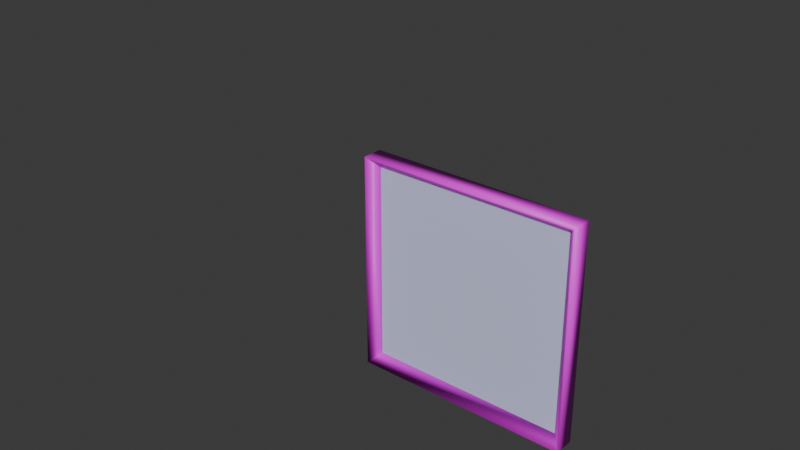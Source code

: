 # Source: coop_grate.blend  (saved by Blender 4.2.66; exported with 4.5.12 LTS)
import bpy
from mathutils import Matrix  # noqa: F401  (used for matrix-valued properties, if any)

bpy.ops.wm.read_factory_settings(use_empty=True)
scene = bpy.context.scene
scene.name = 'coop_grate_1x2.qc'

# ---- collections
col_coop_grate_1x1_ref = bpy.data.collections.new('coop_grate_1x1_ref'); scene.collection.children.link(col_coop_grate_1x1_ref)
col_coop_grate_1x1_reclined_ref = bpy.data.collections.new('coop_grate_1x1_reclined_ref'); scene.collection.children.link(col_coop_grate_1x1_reclined_ref)
col_coop_grate_1x2_ref = bpy.data.collections.new('coop_grate_1x2_ref'); scene.collection.children.link(col_coop_grate_1x2_ref)
col_coop_grate_1x1_selection = bpy.data.collections.new('coop_grate_1x1_selection'); scene.collection.children.link(col_coop_grate_1x1_selection)
col_coop_grate_1x1_reclined_selection = bpy.data.collections.new('coop_grate_1x1_reclined_selection'); scene.collection.children.link(col_coop_grate_1x1_reclined_selection)
col_coop_grate_1x2_selection = bpy.data.collections.new('coop_grate_1x2_selection'); scene.collection.children.link(col_coop_grate_1x2_selection)

# ---- images (referenced by path relative to the original .blend; pixels are not part of the script)
import os
ASSET_DIR = os.environ.get("B2B_ASSET_DIR", "")  # directory of the original .blend (textures are referenced by path, not embedded)
HERE = os.path.dirname(os.path.abspath(__file__))  # packed textures are extracted next to this script under _unpacked/

def load_image(name, relpath, width, height, colorspace="sRGB"):
    """Load a texture the original file referenced (path relative to the .blend, or extracted next to this script)."""
    p = next((c for c in (os.path.join(HERE, relpath), os.path.join(ASSET_DIR, relpath)) if relpath and os.path.exists(c)), "")
    if p:
        img = bpy.data.images.load(p, check_existing=True)
        img.name = name
    else:  # same state as the original file: an image datablock whose file is absent (Cycles renders it pink)
        img = bpy.data.images.new(name, width, height)
        img.source = "FILE"
        img.filepath = "//" + (relpath or name)
    img.colorspace_settings.name = colorspace
    return img
img_border_png = load_image('border.png', 'border.png', 1024, 1024, 'sRGB')

# ---- materials (node trees are filled in below, after node groups)
mat_grate = bpy.data.materials.new('grate')
mat_grate.diffuse_color = (0.6247, 0.6551, 0.9077, 1.0)
mat_border = bpy.data.materials.new('border')
mat_border.use_backface_culling = True
mat_border.diffuse_color = (0.8983, 0.7302, 0.688, 1.0)

# ---- material node trees
mat_border.use_nodes = True; mat_border.node_tree.nodes.clear()
_N = mat_border.node_tree.nodes; _L = mat_border.node_tree.links
n0 = _N.new('ShaderNodeBsdfPrincipled'); n0.name = 'Principled BSDF'; n0.location = (10, 300)
n1 = _N.new('ShaderNodeOutputMaterial'); n1.name = 'Material Output'; n1.location = (300, 300)
n2 = _N.new('ShaderNodeTexImage'); n2.name = 'Image Texture'; n2.location = (-280, 280)
n2.image = img_border_png
n2.interpolation = 'Closest'
_L.new(n0.outputs[0], n1.inputs[0])
_L.new(n2.outputs[0], n0.inputs[0])
n1.is_active_output = True

# ---- world
world_world = bpy.data.worlds.new('World'); scene.world = world_world
world_world.use_nodes = True; world_world.node_tree.nodes.clear()
_N = world_world.node_tree.nodes; _L = world_world.node_tree.links
n0 = _N.new('ShaderNodeOutputWorld'); n0.name = 'World Output'; n0.location = (300, 300)
n1 = _N.new('ShaderNodeBackground'); n1.name = 'Background'; n1.location = (10, 300)
n1.inputs[0].default_value = (0.05088, 0.05088, 0.05088, 1.0)
_L.new(n1.outputs[0], n0.inputs[0])
n0.is_active_output = True
world_world.color = (0.05088, 0.05088, 0.05088)
world_world.sun_shadow_jitter_overblur = 0.0

# ---- meshes
me_coop_grate_1x1_ref = bpy.data.meshes.new('coop_grate_1x1_ref')
me_coop_grate_1x1_ref.from_pydata([(64.0, 48.0, -64.0), (64.0, 48.0, 64.0), (58.0, 54.0, 58.0), (58.0, 54.0, -58.0), (-58.0, 54.0, -58.0), (-58.0, 54.0, 58.0), (-64.0, 48.0, 64.0), (-64.0, 48.0, -64.0), (64.0, 60.0, -64.0), (64.0, 60.0, 64.0), (-64.0, 60.0, 64.0), (-64.0, 60.0, -64.0), (64.0, 54.0, -64.0), (-64.0, 54.0, 64.0), (64.0, 54.0, 64.0), (-64.0, 54.0, -64.0)], [], [(4, 5, 6, 7), (5, 4, 11, 10), (1, 6, 5, 2), (2, 3, 0, 1), (2, 5, 10, 9), (9, 8, 3, 2), (12, 15, 13, 14), (8, 11, 4, 3), (7, 6, 10, 11), (1, 0, 8, 9), (3, 4, 7, 0), (1, 9, 10, 6), (11, 8, 0, 7)])
me_coop_grate_1x1_ref.polygons.foreach_set('use_smooth', [True] * 13)
me_coop_grate_1x1_ref.polygons.foreach_set('material_index', [1, 1, 1, 1, 1, 1, 0, 1, 1, 1, 1, 1, 1])
_k = set([(0, 3), (1, 2), (2, 9), (4, 7), (4, 11), (5, 6), (5, 10), (12, 14), (12, 15), (13, 14), (13, 15)])
me_coop_grate_1x1_ref.attributes.new('sharp_edge', 'BOOLEAN', 'EDGE').data.foreach_set('value', [ (min(e.vertices), max(e.vertices)) in _k for e in me_coop_grate_1x1_ref.edges])
_uv = me_coop_grate_1x1_ref.uv_layers.new(name='Float2')
_uv.uv.foreach_set('vector', [0.9476, 0.7596, 0.9574, 0.7596, 0.9574, 0.7694, 0.9476, 0.7694, 0.9476, 0.7596, 0.9574, 0.7596, 0.9574, 0.7694, 0.9476, 0.7694, 0.9476, 0.7596, 0.9574, 0.7596, 0.9574, 0.7694, 0.9476, 0.7694, 0.9476, 0.7596, 0.9574, 0.7596, 0.9574, 0.7694, 0.9476, 0.7694, 0.9476, 0.7596, 0.9574, 0.7596, 0.9574, 0.7694, 0.9476, 0.7694, 0.9476, 0.7596, 0.9574, 0.7596, 0.9574, 0.7694, 0.9476, 0.7694, 1.0, 3.695e-06, 0.0, 3.785e-06, 0.0, 1.0, 1.0, 1.0, 0.9476, 0.7596, 0.9574, 0.7596, 0.9574, 0.7694, 0.9476, 0.7694, 0.9476, 0.7596, 0.9574, 0.7596, 0.9574, 0.7694, 0.9476, 0.7694, 0.9476, 0.7596, 0.9574, 0.7596, 0.9574, 0.7694, 0.9476, 0.7694, 0.9476, 0.7596, 0.9574, 0.7596, 0.9574, 0.7596, 0.9574, 0.7694, 0.9476, 0.7596, 0.9476, 0.7694, 0.9574, 0.7694, 0.9574, 0.7596, 0.9476, 0.7694, 0.9574, 0.7694, 0.9574, 0.7694, 0.9476, 0.7596])
me_coop_grate_1x1_ref.materials.append(mat_grate)
me_coop_grate_1x1_ref.materials.append(mat_border)
me_coop_grate_1x1_ref.update()
me_coop_grate_1x1_reclined_ref = bpy.data.meshes.new('coop_grate_1x1_reclined_ref')
me_coop_grate_1x1_reclined_ref.from_pydata([(64.0, -64.0, -48.0), (64.0, 64.0, -48.0), (58.0, 58.0, -54.0), (58.0, -58.0, -54.0), (-58.0, -58.0, -54.0), (-58.0, 58.0, -54.0), (-64.0, 64.0, -48.0), (-64.0, -64.0, -48.0), (64.0, -64.0, -60.0), (64.0, 64.0, -60.0), (-64.0, 64.0, -60.0), (-64.0, -64.0, -60.0), (64.0, -64.0, -54.0), (-64.0, 64.0, -54.0), (64.0, 64.0, -54.0), (-64.0, -64.0, -54.0)], [], [(4, 5, 6, 7), (5, 4, 11, 10), (1, 6, 5, 2), (2, 3, 0, 1), (2, 5, 10, 9), (9, 8, 3, 2), (12, 15, 13, 14), (8, 11, 4, 3), (7, 6, 10, 11), (1, 0, 8, 9), (3, 4, 7, 0), (1, 9, 10, 6), (11, 8, 0, 7)])
me_coop_grate_1x1_reclined_ref.polygons.foreach_set('use_smooth', [True] * 13)
me_coop_grate_1x1_reclined_ref.polygons.foreach_set('material_index', [1, 1, 1, 1, 1, 1, 0, 1, 1, 1, 1, 1, 1])
_k = set([(0, 3), (1, 2), (2, 9), (4, 7), (4, 11), (5, 6), (5, 10), (12, 14), (12, 15), (13, 14), (13, 15)])
me_coop_grate_1x1_reclined_ref.attributes.new('sharp_edge', 'BOOLEAN', 'EDGE').data.foreach_set('value', [ (min(e.vertices), max(e.vertices)) in _k for e in me_coop_grate_1x1_reclined_ref.edges])
_uv = me_coop_grate_1x1_reclined_ref.uv_layers.new(name='Float2')
_uv.uv.foreach_set('vector', [0.9476, 0.7596, 0.9574, 0.7596, 0.9574, 0.7694, 0.9476, 0.7694, 0.9476, 0.7596, 0.9574, 0.7596, 0.9574, 0.7694, 0.9476, 0.7694, 0.9476, 0.7596, 0.9574, 0.7596, 0.9574, 0.7694, 0.9476, 0.7694, 0.9476, 0.7596, 0.9574, 0.7596, 0.9574, 0.7694, 0.9476, 0.7694, 0.9476, 0.7596, 0.9574, 0.7596, 0.9574, 0.7694, 0.9476, 0.7694, 0.9476, 0.7596, 0.9574, 0.7596, 0.9574, 0.7694, 0.9476, 0.7694, 1.0, 3.695e-06, 0.0, 3.785e-06, 0.0, 1.0, 1.0, 1.0, 0.9476, 0.7596, 0.9574, 0.7596, 0.9574, 0.7694, 0.9476, 0.7694, 0.9476, 0.7596, 0.9574, 0.7596, 0.9574, 0.7694, 0.9476, 0.7694, 0.9476, 0.7596, 0.9574, 0.7596, 0.9574, 0.7694, 0.9476, 0.7694, 0.9476, 0.7596, 0.9574, 0.7596, 0.9574, 0.7596, 0.9574, 0.7694, 0.9476, 0.7596, 0.9476, 0.7694, 0.9574, 0.7694, 0.9574, 0.7596, 0.9476, 0.7694, 0.9574, 0.7694, 0.9574, 0.7694, 0.9476, 0.7596])
me_coop_grate_1x1_reclined_ref.materials.append(mat_grate)
me_coop_grate_1x1_reclined_ref.materials.append(mat_border)
me_coop_grate_1x1_reclined_ref.update()
me_coop_grate_1x2_ref = bpy.data.meshes.new('coop_grate_1x2_ref')
me_coop_grate_1x2_ref.from_pydata([(64.0, 48.0, -64.0), (64.0, 48.0, 192.0), (58.0, 54.0, 186.0), (58.0, 54.0, -58.0), (-58.0, 54.0, -58.0), (-58.0, 54.0, 186.0), (-64.0, 48.0, 192.0), (-64.0, 48.0, -64.0), (64.0, 60.0, -64.0), (64.0, 60.0, 192.0), (-64.0, 60.0, 192.0), (-64.0, 60.0, -64.0), (64.0, 54.0, -64.0), (-64.0, 54.0, 192.0), (64.0, 54.0, 192.0), (-64.0, 54.0, -64.0)], [], [(4, 5, 6, 7), (5, 4, 11, 10), (1, 6, 5, 2), (2, 3, 0, 1), (2, 5, 10, 9), (9, 8, 3, 2), (8, 11, 4, 3), (7, 6, 10, 11), (1, 0, 8, 9), (3, 4, 7, 0), (1, 9, 10, 6), (11, 8, 0, 7), (12, 15, 13, 14)])
me_coop_grate_1x2_ref.polygons.foreach_set('use_smooth', [True] * 13)
me_coop_grate_1x2_ref.polygons.foreach_set('material_index', [1, 1, 1, 1, 1, 1, 1, 1, 1, 1, 1, 1, 0])
_k = set([(0, 3), (1, 2), (2, 9), (4, 7), (4, 11), (5, 6), (5, 10), (12, 14), (12, 15), (13, 14), (13, 15)])
me_coop_grate_1x2_ref.attributes.new('sharp_edge', 'BOOLEAN', 'EDGE').data.foreach_set('value', [ (min(e.vertices), max(e.vertices)) in _k for e in me_coop_grate_1x2_ref.edges])
_uv = me_coop_grate_1x2_ref.uv_layers.new(name='Float2')
_uv.uv.foreach_set('vector', [0.9476, 0.7596, 0.9574, 0.7596, 0.9574, 0.7694, 0.9476, 0.7694, 0.9476, 0.7596, 0.9574, 0.7596, 0.9574, 0.7694, 0.9476, 0.7694, 0.9476, 0.7596, 0.9574, 0.7596, 0.9574, 0.7694, 0.9476, 0.7694, 0.9476, 0.7596, 0.9574, 0.7596, 0.9574, 0.7694, 0.9476, 0.7694, 0.9476, 0.7596, 0.9574, 0.7596, 0.9574, 0.7694, 0.9476, 0.7694, 0.9476, 0.7596, 0.9574, 0.7596, 0.9574, 0.7694, 0.9476, 0.7694, 0.9476, 0.7596, 0.9574, 0.7596, 0.9574, 0.7694, 0.9476, 0.7694, 0.9476, 0.7596, 0.9574, 0.7596, 0.9574, 0.7694, 0.9476, 0.7694, 0.9476, 0.7596, 0.9574, 0.7596, 0.9574, 0.7694, 0.9476, 0.7694, 0.9476, 0.7596, 0.9574, 0.7596, 0.9574, 0.7596, 0.9574, 0.7694, 0.9476, 0.7596, 0.9476, 0.7694, 0.9574, 0.7694, 0.9574, 0.7596, 0.9476, 0.7694, 0.9574, 0.7694, 0.9574, 0.7694, 0.9476, 0.7596, 1.0, 7.391e-06, 0.0, 7.57e-06, 0.0, 2.0, 1.0, 2.0])
me_coop_grate_1x2_ref.materials.append(mat_grate)
me_coop_grate_1x2_ref.materials.append(mat_border)
me_coop_grate_1x2_ref.update()
me_coop_grate_1x1_selection = bpy.data.meshes.new('coop_grate_1x1_selection')
me_coop_grate_1x1_selection.from_pydata([(-0.4219, -0.453, 0.453), (-0.4219, -0.453, -0.453), (-0.4219, 0.453, -0.453), (-0.4219, 0.453, 0.453), (-0.375, -0.5, -0.5), (-0.375, -0.5, 0.5), (-0.4687, -0.5, 0.5), (-0.4687, -0.5, -0.5), (-0.4688, 0.5, -0.5), (-0.4688, 0.5, 0.5), (-0.375, 0.5, 0.5), (-0.375, 0.5, -0.5)], [], [(4, 5, 6, 7), (8, 9, 10, 11), (7, 8, 11, 4), (9, 6, 5, 10), (1, 0, 5, 4), (0, 1, 7, 6), (1, 2, 8, 7), (3, 0, 6, 9), (2, 3, 9, 8), (3, 2, 11, 10), (2, 1, 4, 11), (0, 3, 10, 5)])
_uv = me_coop_grate_1x1_selection.uv_layers.new(name='UVMap')
_uv.uv.foreach_set('vector', [0.375, 0.0, 0.625, 0.0, 0.625, 0.25, 0.375, 0.25, 0.375, 0.5, 0.625, 0.5, 0.625, 0.75, 0.375, 0.75, 0.125, 0.5, 0.375, 0.5, 0.375, 0.75, 0.125, 0.75, 0.625, 0.5, 0.875, 0.5, 0.875, 0.75, 0.625, 0.75, 0.3985, 0.9883, 0.6015, 0.9883, 0.625, 1.0, 0.375, 1.0, 0.6015, 0.2618, 0.3985, 0.2617, 0.375, 0.25, 0.625, 0.25, 0.3985, 0.2617, 0.3985, 0.4883, 0.375, 0.5, 0.375, 0.25, 0.6015, 0.4883, 0.6015, 0.2618, 0.625, 0.25, 0.625, 0.5, 0.3985, 0.4883, 0.6015, 0.4883, 0.625, 0.5, 0.375, 0.5, 0.6015, 0.7617, 0.3985, 0.7617, 0.375, 0.75, 0.625, 0.75, 0.3985, 0.7617, 0.3985, 0.9883, 0.375, 1.0, 0.375, 0.75, 0.6015, 0.9883, 0.6015, 0.7617, 0.625, 0.75, 0.625, 1.0])
me_coop_grate_1x1_selection.update()
me_coop_grate_1x1_reclined_selection = bpy.data.meshes.new('coop_grate_1x1_reclined_selection')
me_coop_grate_1x1_reclined_selection.from_pydata([(-0.453, -0.453, -0.4219), (0.453, -0.453, -0.4219), (0.453, 0.453, -0.4219), (-0.453, 0.453, -0.4219), (0.5, -0.5, -0.375), (-0.5, -0.5, -0.375), (-0.5, -0.5, -0.4687), (0.5, -0.5, -0.4687), (0.5, 0.5, -0.4687), (-0.5, 0.5, -0.4687), (-0.5, 0.5, -0.375), (0.5, 0.5, -0.375)], [], [(4, 5, 6, 7), (8, 9, 10, 11), (7, 8, 11, 4), (9, 6, 5, 10), (1, 0, 5, 4), (0, 1, 7, 6), (1, 2, 8, 7), (3, 0, 6, 9), (2, 3, 9, 8), (3, 2, 11, 10), (2, 1, 4, 11), (0, 3, 10, 5)])
_uv = me_coop_grate_1x1_reclined_selection.uv_layers.new(name='UVMap')
_uv.uv.foreach_set('vector', [0.375, 0.0, 0.625, 0.0, 0.625, 0.25, 0.375, 0.25, 0.375, 0.5, 0.625, 0.5, 0.625, 0.75, 0.375, 0.75, 0.125, 0.5, 0.375, 0.5, 0.375, 0.75, 0.125, 0.75, 0.625, 0.5, 0.875, 0.5, 0.875, 0.75, 0.625, 0.75, 0.3985, 0.9883, 0.6015, 0.9883, 0.625, 1.0, 0.375, 1.0, 0.6015, 0.2618, 0.3985, 0.2617, 0.375, 0.25, 0.625, 0.25, 0.3985, 0.2617, 0.3985, 0.4883, 0.375, 0.5, 0.375, 0.25, 0.6015, 0.4883, 0.6015, 0.2618, 0.625, 0.25, 0.625, 0.5, 0.3985, 0.4883, 0.6015, 0.4883, 0.625, 0.5, 0.375, 0.5, 0.6015, 0.7617, 0.3985, 0.7617, 0.375, 0.75, 0.625, 0.75, 0.3985, 0.7617, 0.3985, 0.9883, 0.375, 1.0, 0.375, 0.75, 0.6015, 0.9883, 0.6015, 0.7617, 0.625, 0.75, 0.625, 1.0])
me_coop_grate_1x1_reclined_selection.update()
me_coop_grate_1x2_selection = bpy.data.meshes.new('coop_grate_1x2_selection')
me_coop_grate_1x2_selection.from_pydata([(-0.4219, -0.453, 1.453), (-0.4219, -0.453, -0.453), (-0.4219, 0.453, -0.453), (-0.4219, 0.453, 1.453), (-0.375, -0.5, -0.5), (-0.375, -0.5, 1.5), (-0.4687, -0.5, 1.5), (-0.4687, -0.5, -0.5), (-0.4688, 0.5, -0.5), (-0.4688, 0.5, 1.5), (-0.375, 0.5, 1.5), (-0.375, 0.5, -0.5)], [], [(4, 5, 6, 7), (8, 9, 10, 11), (7, 8, 11, 4), (9, 6, 5, 10), (1, 0, 5, 4), (0, 1, 7, 6), (1, 2, 8, 7), (3, 0, 6, 9), (2, 3, 9, 8), (3, 2, 11, 10), (2, 1, 4, 11), (0, 3, 10, 5)])
_uv = me_coop_grate_1x2_selection.uv_layers.new(name='UVMap')
_uv.uv.foreach_set('vector', [0.375, 0.0, 0.625, 0.0, 0.625, 0.25, 0.375, 0.25, 0.375, 0.5, 0.625, 0.5, 0.625, 0.75, 0.375, 0.75, 0.125, 0.5, 0.375, 0.5, 0.375, 0.75, 0.125, 0.75, 0.625, 0.5, 0.875, 0.5, 0.875, 0.75, 0.625, 0.75, 0.3985, 0.9883, 0.6015, 0.9883, 0.625, 1.0, 0.375, 1.0, 0.6015, 0.2618, 0.3985, 0.2617, 0.375, 0.25, 0.625, 0.25, 0.3985, 0.2617, 0.3985, 0.4883, 0.375, 0.5, 0.375, 0.25, 0.6015, 0.4883, 0.6015, 0.2618, 0.625, 0.25, 0.625, 0.5, 0.3985, 0.4883, 0.6015, 0.4883, 0.625, 0.5, 0.375, 0.5, 0.6015, 0.7617, 0.3985, 0.7617, 0.375, 0.75, 0.625, 0.75, 0.3985, 0.7617, 0.3985, 0.9883, 0.375, 1.0, 0.375, 0.75, 0.6015, 0.9883, 0.6015, 0.7617, 0.625, 0.75, 0.625, 1.0])
me_coop_grate_1x2_selection.update()

# ---- objects
ob_coop_grate_1x1_ref = bpy.data.objects.new('coop_grate_1x1_ref', me_coop_grate_1x1_ref)
ob_coop_grate_1x1_reclined_ref = bpy.data.objects.new('coop_grate_1x1_reclined_ref', me_coop_grate_1x1_reclined_ref)
ob_coop_grate_1x2_ref = bpy.data.objects.new('coop_grate_1x2_ref', me_coop_grate_1x2_ref)
ob_coop_grate_1x1_selection = bpy.data.objects.new('coop_grate_1x1_selection', me_coop_grate_1x1_selection)
ob_coop_grate_1x1_reclined_selection = bpy.data.objects.new('coop_grate_1x1_reclined_selection', me_coop_grate_1x1_reclined_selection)
ob_coop_grate_1x2_selection = bpy.data.objects.new('coop_grate_1x2_selection', me_coop_grate_1x2_selection)

# ---- transforms, parenting, visibility, modifiers, constraints
ob_coop_grate_1x1_ref.location = (0.0, 0.0, 0.0)
_vg = ob_coop_grate_1x1_ref.vertex_groups.new(name='static_prop')
ob_coop_grate_1x1_reclined_ref.location = (0.0, 0.0, 0.0)
_vg = ob_coop_grate_1x1_reclined_ref.vertex_groups.new(name='static_prop')
ob_coop_grate_1x2_ref.location = (0.0, 0.0, 0.0)
_vg = ob_coop_grate_1x2_ref.vertex_groups.new(name='static_prop')
ob_coop_grate_1x1_selection.location = (0.0, 0.0, 0.0)
ob_coop_grate_1x1_selection.scale = (128.0, 128.0, 128.0)
ob_coop_grate_1x1_reclined_selection.location = (0.0, 0.0, 0.0)
ob_coop_grate_1x1_reclined_selection.scale = (128.0, 128.0, 128.0)
ob_coop_grate_1x2_selection.location = (0.0, 0.0, 0.0)
ob_coop_grate_1x2_selection.scale = (128.0, 128.0, 128.0)

# ---- collection membership
col_coop_grate_1x1_ref.objects.link(ob_coop_grate_1x1_ref)
col_coop_grate_1x1_reclined_ref.objects.link(ob_coop_grate_1x1_reclined_ref)
col_coop_grate_1x2_ref.objects.link(ob_coop_grate_1x2_ref)
col_coop_grate_1x1_selection.objects.link(ob_coop_grate_1x1_selection)
col_coop_grate_1x1_reclined_selection.objects.link(ob_coop_grate_1x1_reclined_selection)
col_coop_grate_1x2_selection.objects.link(ob_coop_grate_1x2_selection)
def _layer_coll(name, lc=None):
    lc = lc or bpy.context.view_layer.layer_collection
    for c in lc.children:
        if c.name == name: return c
        r = _layer_coll(name, c)
        if r: return r
_layer_coll('coop_grate_1x1_reclined_ref').exclude = True
_layer_coll('coop_grate_1x2_ref').exclude = True
_layer_coll('coop_grate_1x1_selection').exclude = True
_layer_coll('coop_grate_1x1_reclined_selection').exclude = True
_layer_coll('coop_grate_1x2_selection').exclude = True

# ---- scene / render settings (as saved in the file)
scene.frame_start = 1; scene.frame_end = 250; scene.frame_set(0)
scene.render.engine = 'BLENDER_EEVEE_NEXT'
bpy.context.view_layer.update()

# ---- added for rendering (the .blend has no active camera and no usable light): camera, sun
cam_auto = bpy.data.cameras.new('AutoCamera')
cam_auto.lens = 50.0
cam_auto.sensor_width = 36.0
cam_auto.clip_end = 5091.07
ob_auto_camera = bpy.data.objects.new('AutoCamera', cam_auto)
scene.collection.objects.link(ob_auto_camera)
ob_auto_camera.location = (290.09, -348.109, 296.073)
ob_auto_camera.rotation_euler = (1.09748, -7.21219e-08, 0.694738)
scene.camera = ob_auto_camera
light_auto_sun = bpy.data.lights.new('AutoSun', 'SUN')
light_auto_sun.energy = 3.0
light_auto_sun.angle = 0.0523599
ob_auto_sun = bpy.data.objects.new('AutoSun', light_auto_sun)
scene.collection.objects.link(ob_auto_sun)
ob_auto_sun.rotation_euler = (0.872665, 0.174533, 0.523599)
bpy.context.view_layer.update()
